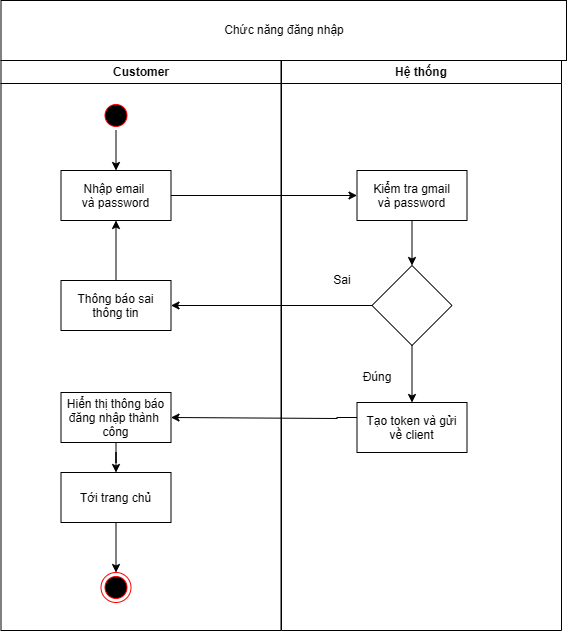

The diagram above was exported from draw.io. Its source (the exported page's mxGraphModel, read from the mxfile embedded in the PNG):
<mxGraphModel dx="1426" dy="711" grid="1" gridSize="10" guides="1" tooltips="1" connect="1" arrows="1" fold="1" page="1" pageScale="1" pageWidth="1169" pageHeight="826" background="none" math="0" shadow="0">
  <root>
    <mxCell id="0" />
    <mxCell id="1" parent="0" />
    <mxCell id="2" value="Customer" style="swimlane;whiteSpace=wrap" parent="1" vertex="1">
      <mxGeometry x="164.5" y="128" width="280" height="570" as="geometry" />
    </mxCell>
    <mxCell id="Z6MLu3bEFBcf5yVtEW-L-42" value="" style="edgeStyle=orthogonalEdgeStyle;rounded=0;orthogonalLoop=1;jettySize=auto;html=1;" parent="2" source="5" target="7" edge="1">
      <mxGeometry relative="1" as="geometry" />
    </mxCell>
    <mxCell id="5" value="" style="ellipse;shape=startState;fillColor=#000000;strokeColor=#ff0000;" parent="2" vertex="1">
      <mxGeometry x="100" y="40" width="30" height="30" as="geometry" />
    </mxCell>
    <mxCell id="7" value="Nhập email &#10;và password" style="" parent="2" vertex="1">
      <mxGeometry x="60" y="110" width="110" height="50" as="geometry" />
    </mxCell>
    <mxCell id="Z6MLu3bEFBcf5yVtEW-L-49" style="edgeStyle=orthogonalEdgeStyle;rounded=0;orthogonalLoop=1;jettySize=auto;html=1;entryX=0.5;entryY=1;entryDx=0;entryDy=0;" parent="2" source="10" target="7" edge="1">
      <mxGeometry relative="1" as="geometry" />
    </mxCell>
    <mxCell id="10" value="Thông báo sai&#10;thông tin" style="" parent="2" vertex="1">
      <mxGeometry x="60" y="220" width="110" height="50" as="geometry" />
    </mxCell>
    <mxCell id="38" value="" style="ellipse;shape=endState;fillColor=#000000;strokeColor=#ff0000" parent="2" vertex="1">
      <mxGeometry x="100" y="512" width="30" height="30" as="geometry" />
    </mxCell>
    <mxCell id="Z6MLu3bEFBcf5yVtEW-L-54" value="" style="edgeStyle=orthogonalEdgeStyle;rounded=0;orthogonalLoop=1;jettySize=auto;html=1;" parent="2" source="Z6MLu3bEFBcf5yVtEW-L-52" target="Z6MLu3bEFBcf5yVtEW-L-53" edge="1">
      <mxGeometry relative="1" as="geometry" />
    </mxCell>
    <mxCell id="Z6MLu3bEFBcf5yVtEW-L-52" value="Hiển thị thông báo&#10;đăng nhập thành &#10;công" style="" parent="2" vertex="1">
      <mxGeometry x="60" y="332" width="110" height="50" as="geometry" />
    </mxCell>
    <mxCell id="Z6MLu3bEFBcf5yVtEW-L-55" value="" style="edgeStyle=orthogonalEdgeStyle;rounded=0;orthogonalLoop=1;jettySize=auto;html=1;" parent="2" source="Z6MLu3bEFBcf5yVtEW-L-53" target="38" edge="1">
      <mxGeometry relative="1" as="geometry" />
    </mxCell>
    <mxCell id="Z6MLu3bEFBcf5yVtEW-L-53" value="Tới trang chủ" style="" parent="2" vertex="1">
      <mxGeometry x="60" y="412" width="110" height="50" as="geometry" />
    </mxCell>
    <mxCell id="3" value="Hệ thống" style="swimlane;whiteSpace=wrap" parent="1" vertex="1">
      <mxGeometry x="445" y="128" width="280" height="570" as="geometry" />
    </mxCell>
    <mxCell id="Z6MLu3bEFBcf5yVtEW-L-45" value="" style="edgeStyle=orthogonalEdgeStyle;rounded=0;orthogonalLoop=1;jettySize=auto;html=1;" parent="3" source="8" target="Z6MLu3bEFBcf5yVtEW-L-44" edge="1">
      <mxGeometry relative="1" as="geometry" />
    </mxCell>
    <mxCell id="8" value="Kiểm tra gmail&#10;và password" style="" parent="3" vertex="1">
      <mxGeometry x="75.5" y="110" width="110" height="50" as="geometry" />
    </mxCell>
    <mxCell id="Z6MLu3bEFBcf5yVtEW-L-58" value="" style="edgeStyle=orthogonalEdgeStyle;rounded=0;orthogonalLoop=1;jettySize=auto;html=1;" parent="3" source="Z6MLu3bEFBcf5yVtEW-L-44" target="Z6MLu3bEFBcf5yVtEW-L-57" edge="1">
      <mxGeometry relative="1" as="geometry" />
    </mxCell>
    <mxCell id="Z6MLu3bEFBcf5yVtEW-L-44" value="" style="rhombus;whiteSpace=wrap;html=1;" parent="3" vertex="1">
      <mxGeometry x="90.5" y="205" width="80" height="80" as="geometry" />
    </mxCell>
    <mxCell id="Z6MLu3bEFBcf5yVtEW-L-50" value="Sai" style="text;html=1;align=center;verticalAlign=middle;whiteSpace=wrap;rounded=0;" parent="3" vertex="1">
      <mxGeometry x="30.5" y="205" width="60" height="30" as="geometry" />
    </mxCell>
    <mxCell id="Z6MLu3bEFBcf5yVtEW-L-56" value="Đúng" style="text;html=1;align=center;verticalAlign=middle;whiteSpace=wrap;rounded=0;" parent="3" vertex="1">
      <mxGeometry x="65.5" y="302" width="60" height="30" as="geometry" />
    </mxCell>
    <mxCell id="Z6MLu3bEFBcf5yVtEW-L-57" value="Tạo token và gửi&#10;về client" style="" parent="3" vertex="1">
      <mxGeometry x="75.5" y="342" width="110" height="50" as="geometry" />
    </mxCell>
    <mxCell id="Z6MLu3bEFBcf5yVtEW-L-43" style="edgeStyle=orthogonalEdgeStyle;rounded=0;orthogonalLoop=1;jettySize=auto;html=1;entryX=0;entryY=0.5;entryDx=0;entryDy=0;" parent="1" source="7" target="8" edge="1">
      <mxGeometry relative="1" as="geometry" />
    </mxCell>
    <mxCell id="Z6MLu3bEFBcf5yVtEW-L-48" style="edgeStyle=orthogonalEdgeStyle;rounded=0;orthogonalLoop=1;jettySize=auto;html=1;entryX=1;entryY=0.5;entryDx=0;entryDy=0;" parent="1" source="Z6MLu3bEFBcf5yVtEW-L-44" target="10" edge="1">
      <mxGeometry relative="1" as="geometry" />
    </mxCell>
    <mxCell id="Z6MLu3bEFBcf5yVtEW-L-59" style="edgeStyle=orthogonalEdgeStyle;rounded=0;orthogonalLoop=1;jettySize=auto;html=1;entryX=1;entryY=0.5;entryDx=0;entryDy=0;" parent="1" source="Z6MLu3bEFBcf5yVtEW-L-57" target="Z6MLu3bEFBcf5yVtEW-L-52" edge="1">
      <mxGeometry relative="1" as="geometry">
        <mxPoint x="480" y="485" as="targetPoint" />
        <Array as="points">
          <mxPoint x="500.5" y="485" />
          <mxPoint x="500.5" y="486" />
        </Array>
      </mxGeometry>
    </mxCell>
    <mxCell id="Z6MLu3bEFBcf5yVtEW-L-60" value="Chức năng đăng nhập" style="rounded=0;whiteSpace=wrap;html=1;" parent="1" vertex="1">
      <mxGeometry x="164.5" y="68" width="565.5" height="60" as="geometry" />
    </mxCell>
  </root>
</mxGraphModel>